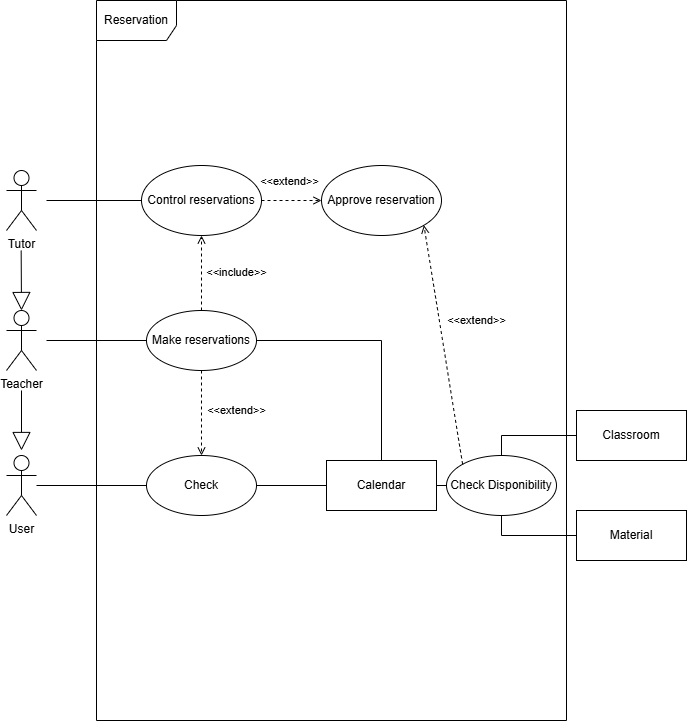

The diagram above was exported from draw.io. Its source (the exported page's mxGraphModel, read from the mxfile embedded in the PNG):
<mxGraphModel dx="838" dy="867" grid="1" gridSize="10" guides="1" tooltips="1" connect="1" arrows="1" fold="1" page="1" pageScale="1" pageWidth="827" pageHeight="1169" math="0" shadow="0">
  <root>
    <mxCell id="0" />
    <mxCell id="1" parent="0" />
    <mxCell id="17D78xQz1rQldmrqI4Gz-4" value="Teacher" style="shape=umlActor;verticalLabelPosition=bottom;verticalAlign=top;html=1;" vertex="1" parent="1">
      <mxGeometry x="120" y="490" width="30" height="60" as="geometry" />
    </mxCell>
    <mxCell id="17D78xQz1rQldmrqI4Gz-5" value="User" style="shape=umlActor;verticalLabelPosition=bottom;verticalAlign=top;html=1;" vertex="1" parent="1">
      <mxGeometry x="120" y="635" width="30" height="60" as="geometry" />
    </mxCell>
    <mxCell id="17D78xQz1rQldmrqI4Gz-6" value="Tutor" style="shape=umlActor;verticalLabelPosition=bottom;verticalAlign=top;html=1;" vertex="1" parent="1">
      <mxGeometry x="120" y="350" width="30" height="60" as="geometry" />
    </mxCell>
    <mxCell id="17D78xQz1rQldmrqI4Gz-7" value="Calendar" style="html=1;whiteSpace=wrap;" vertex="1" parent="1">
      <mxGeometry x="440" y="640" width="110" height="50" as="geometry" />
    </mxCell>
    <mxCell id="17D78xQz1rQldmrqI4Gz-8" value="Classroom" style="html=1;whiteSpace=wrap;" vertex="1" parent="1">
      <mxGeometry x="690" y="590" width="110" height="50" as="geometry" />
    </mxCell>
    <mxCell id="17D78xQz1rQldmrqI4Gz-9" value="Material" style="html=1;whiteSpace=wrap;" vertex="1" parent="1">
      <mxGeometry x="690" y="690" width="110" height="50" as="geometry" />
    </mxCell>
    <mxCell id="17D78xQz1rQldmrqI4Gz-10" value="Reservation" style="shape=umlFrame;whiteSpace=wrap;html=1;pointerEvents=0;width=80;height=40;" vertex="1" parent="1">
      <mxGeometry x="210" y="180" width="470" height="720" as="geometry" />
    </mxCell>
    <mxCell id="17D78xQz1rQldmrqI4Gz-11" value="Check" style="ellipse;whiteSpace=wrap;html=1;" vertex="1" parent="1">
      <mxGeometry x="260" y="635" width="110" height="60" as="geometry" />
    </mxCell>
    <mxCell id="17D78xQz1rQldmrqI4Gz-16" value="" style="endArrow=none;html=1;rounded=0;entryX=0;entryY=0.5;entryDx=0;entryDy=0;" edge="1" parent="1" target="17D78xQz1rQldmrqI4Gz-11">
      <mxGeometry width="50" height="50" relative="1" as="geometry">
        <mxPoint x="150" y="665" as="sourcePoint" />
        <mxPoint x="350" y="660" as="targetPoint" />
      </mxGeometry>
    </mxCell>
    <mxCell id="17D78xQz1rQldmrqI4Gz-17" value="" style="endArrow=none;html=1;rounded=0;entryX=0;entryY=0.5;entryDx=0;entryDy=0;exitX=1;exitY=0.5;exitDx=0;exitDy=0;" edge="1" parent="1" source="17D78xQz1rQldmrqI4Gz-11" target="17D78xQz1rQldmrqI4Gz-7">
      <mxGeometry width="50" height="50" relative="1" as="geometry">
        <mxPoint x="300" y="710" as="sourcePoint" />
        <mxPoint x="350" y="660" as="targetPoint" />
      </mxGeometry>
    </mxCell>
    <mxCell id="17D78xQz1rQldmrqI4Gz-20" value="" style="endArrow=block;endSize=16;endFill=0;html=1;rounded=0;" edge="1" parent="1">
      <mxGeometry width="160" relative="1" as="geometry">
        <mxPoint x="135" y="570" as="sourcePoint" />
        <mxPoint x="135" y="630" as="targetPoint" />
      </mxGeometry>
    </mxCell>
    <mxCell id="17D78xQz1rQldmrqI4Gz-21" value="" style="endArrow=block;endSize=16;endFill=0;html=1;rounded=0;entryX=0.5;entryY=0;entryDx=0;entryDy=0;entryPerimeter=0;" edge="1" parent="1" target="17D78xQz1rQldmrqI4Gz-4">
      <mxGeometry width="160" relative="1" as="geometry">
        <mxPoint x="134.66" y="430" as="sourcePoint" />
        <mxPoint x="135" y="480" as="targetPoint" />
      </mxGeometry>
    </mxCell>
    <mxCell id="17D78xQz1rQldmrqI4Gz-22" value="Make reservations" style="ellipse;whiteSpace=wrap;html=1;" vertex="1" parent="1">
      <mxGeometry x="260" y="490" width="110" height="60" as="geometry" />
    </mxCell>
    <mxCell id="17D78xQz1rQldmrqI4Gz-27" value="" style="endArrow=none;html=1;rounded=0;exitX=0;exitY=0.5;exitDx=0;exitDy=0;" edge="1" parent="1" source="17D78xQz1rQldmrqI4Gz-22">
      <mxGeometry width="50" height="50" relative="1" as="geometry">
        <mxPoint x="290" y="550" as="sourcePoint" />
        <mxPoint x="160" y="520" as="targetPoint" />
        <Array as="points" />
      </mxGeometry>
    </mxCell>
    <mxCell id="17D78xQz1rQldmrqI4Gz-28" value="" style="endArrow=none;html=1;rounded=0;exitX=0.5;exitY=0;exitDx=0;exitDy=0;entryX=1;entryY=0.5;entryDx=0;entryDy=0;" edge="1" parent="1" source="17D78xQz1rQldmrqI4Gz-7" target="17D78xQz1rQldmrqI4Gz-22">
      <mxGeometry width="50" height="50" relative="1" as="geometry">
        <mxPoint x="525" y="615" as="sourcePoint" />
        <mxPoint x="370" y="580" as="targetPoint" />
        <Array as="points">
          <mxPoint x="495" y="520" />
        </Array>
      </mxGeometry>
    </mxCell>
    <mxCell id="17D78xQz1rQldmrqI4Gz-29" value="&amp;lt;&amp;lt;include&amp;gt;&amp;gt;" style="html=1;verticalAlign=bottom;labelBackgroundColor=none;endArrow=open;endFill=0;dashed=1;rounded=0;exitX=0.5;exitY=0;exitDx=0;exitDy=0;entryX=0.5;entryY=1;entryDx=0;entryDy=0;" edge="1" parent="1" source="17D78xQz1rQldmrqI4Gz-22" target="17D78xQz1rQldmrqI4Gz-30">
      <mxGeometry x="-0.2" y="-35" width="160" relative="1" as="geometry">
        <mxPoint x="360" y="440" as="sourcePoint" />
        <mxPoint x="520" y="440" as="targetPoint" />
        <mxPoint y="1" as="offset" />
      </mxGeometry>
    </mxCell>
    <mxCell id="17D78xQz1rQldmrqI4Gz-30" value="Control reservations" style="ellipse;whiteSpace=wrap;html=1;" vertex="1" parent="1">
      <mxGeometry x="255" y="345" width="120" height="70" as="geometry" />
    </mxCell>
    <mxCell id="17D78xQz1rQldmrqI4Gz-32" value="" style="endArrow=none;html=1;rounded=0;exitX=0;exitY=0.5;exitDx=0;exitDy=0;" edge="1" parent="1" source="17D78xQz1rQldmrqI4Gz-30">
      <mxGeometry width="50" height="50" relative="1" as="geometry">
        <mxPoint x="420" y="470" as="sourcePoint" />
        <mxPoint x="160" y="380" as="targetPoint" />
      </mxGeometry>
    </mxCell>
    <mxCell id="17D78xQz1rQldmrqI4Gz-33" value="Check Disponibility" style="ellipse;whiteSpace=wrap;html=1;" vertex="1" parent="1">
      <mxGeometry x="560" y="635" width="110" height="60" as="geometry" />
    </mxCell>
    <mxCell id="17D78xQz1rQldmrqI4Gz-34" value="" style="endArrow=none;html=1;rounded=0;exitX=1;exitY=0.5;exitDx=0;exitDy=0;entryX=0;entryY=0.5;entryDx=0;entryDy=0;" edge="1" parent="1" source="17D78xQz1rQldmrqI4Gz-7" target="17D78xQz1rQldmrqI4Gz-33">
      <mxGeometry width="50" height="50" relative="1" as="geometry">
        <mxPoint x="510" y="640" as="sourcePoint" />
        <mxPoint x="560" y="590" as="targetPoint" />
      </mxGeometry>
    </mxCell>
    <mxCell id="17D78xQz1rQldmrqI4Gz-35" value="" style="endArrow=none;html=1;rounded=0;exitX=0.5;exitY=0;exitDx=0;exitDy=0;entryX=0;entryY=0.5;entryDx=0;entryDy=0;" edge="1" parent="1" source="17D78xQz1rQldmrqI4Gz-33" target="17D78xQz1rQldmrqI4Gz-8">
      <mxGeometry width="50" height="50" relative="1" as="geometry">
        <mxPoint x="510" y="640" as="sourcePoint" />
        <mxPoint x="560" y="590" as="targetPoint" />
        <Array as="points">
          <mxPoint x="615" y="615" />
        </Array>
      </mxGeometry>
    </mxCell>
    <mxCell id="17D78xQz1rQldmrqI4Gz-36" value="&amp;lt;&amp;lt;extend&amp;gt;&amp;gt;" style="html=1;verticalAlign=bottom;labelBackgroundColor=none;endArrow=open;endFill=0;dashed=1;rounded=0;exitX=0.5;exitY=1;exitDx=0;exitDy=0;" edge="1" parent="1" source="17D78xQz1rQldmrqI4Gz-22" target="17D78xQz1rQldmrqI4Gz-11">
      <mxGeometry x="0.1765" y="35" width="160" relative="1" as="geometry">
        <mxPoint x="315" y="630" as="sourcePoint" />
        <mxPoint x="400" y="610" as="targetPoint" />
        <mxPoint y="-1" as="offset" />
      </mxGeometry>
    </mxCell>
    <mxCell id="17D78xQz1rQldmrqI4Gz-37" value="" style="endArrow=none;html=1;rounded=0;exitX=0.5;exitY=1;exitDx=0;exitDy=0;entryX=0;entryY=0.5;entryDx=0;entryDy=0;" edge="1" parent="1" source="17D78xQz1rQldmrqI4Gz-33" target="17D78xQz1rQldmrqI4Gz-9">
      <mxGeometry width="50" height="50" relative="1" as="geometry">
        <mxPoint x="615" y="740" as="sourcePoint" />
        <mxPoint x="690" y="720" as="targetPoint" />
        <Array as="points">
          <mxPoint x="615" y="715" />
        </Array>
      </mxGeometry>
    </mxCell>
    <mxCell id="17D78xQz1rQldmrqI4Gz-38" value="Approve reservation" style="ellipse;whiteSpace=wrap;html=1;" vertex="1" parent="1">
      <mxGeometry x="435" y="345" width="120" height="70" as="geometry" />
    </mxCell>
    <mxCell id="17D78xQz1rQldmrqI4Gz-39" value="&amp;lt;&amp;lt;extend&amp;gt;&amp;gt;" style="html=1;verticalAlign=bottom;labelBackgroundColor=none;endArrow=open;endFill=0;dashed=1;rounded=0;exitX=1;exitY=0.5;exitDx=0;exitDy=0;entryX=0;entryY=0.5;entryDx=0;entryDy=0;" edge="1" parent="1" source="17D78xQz1rQldmrqI4Gz-30" target="17D78xQz1rQldmrqI4Gz-38">
      <mxGeometry x="-0.0526" y="10" width="160" relative="1" as="geometry">
        <mxPoint x="360" y="310" as="sourcePoint" />
        <mxPoint x="520" y="310" as="targetPoint" />
        <mxPoint as="offset" />
      </mxGeometry>
    </mxCell>
    <mxCell id="17D78xQz1rQldmrqI4Gz-40" value="&amp;lt;&amp;lt;extend&amp;gt;&amp;gt;" style="html=1;verticalAlign=bottom;labelBackgroundColor=none;endArrow=open;endFill=0;dashed=1;rounded=0;exitX=0;exitY=0;exitDx=0;exitDy=0;entryX=1;entryY=1;entryDx=0;entryDy=0;" edge="1" parent="1" source="17D78xQz1rQldmrqI4Gz-33" target="17D78xQz1rQldmrqI4Gz-38">
      <mxGeometry x="0.0724" y="-35" width="160" relative="1" as="geometry">
        <mxPoint x="400" y="500" as="sourcePoint" />
        <mxPoint x="560" y="500" as="targetPoint" />
        <mxPoint y="-1" as="offset" />
      </mxGeometry>
    </mxCell>
  </root>
</mxGraphModel>